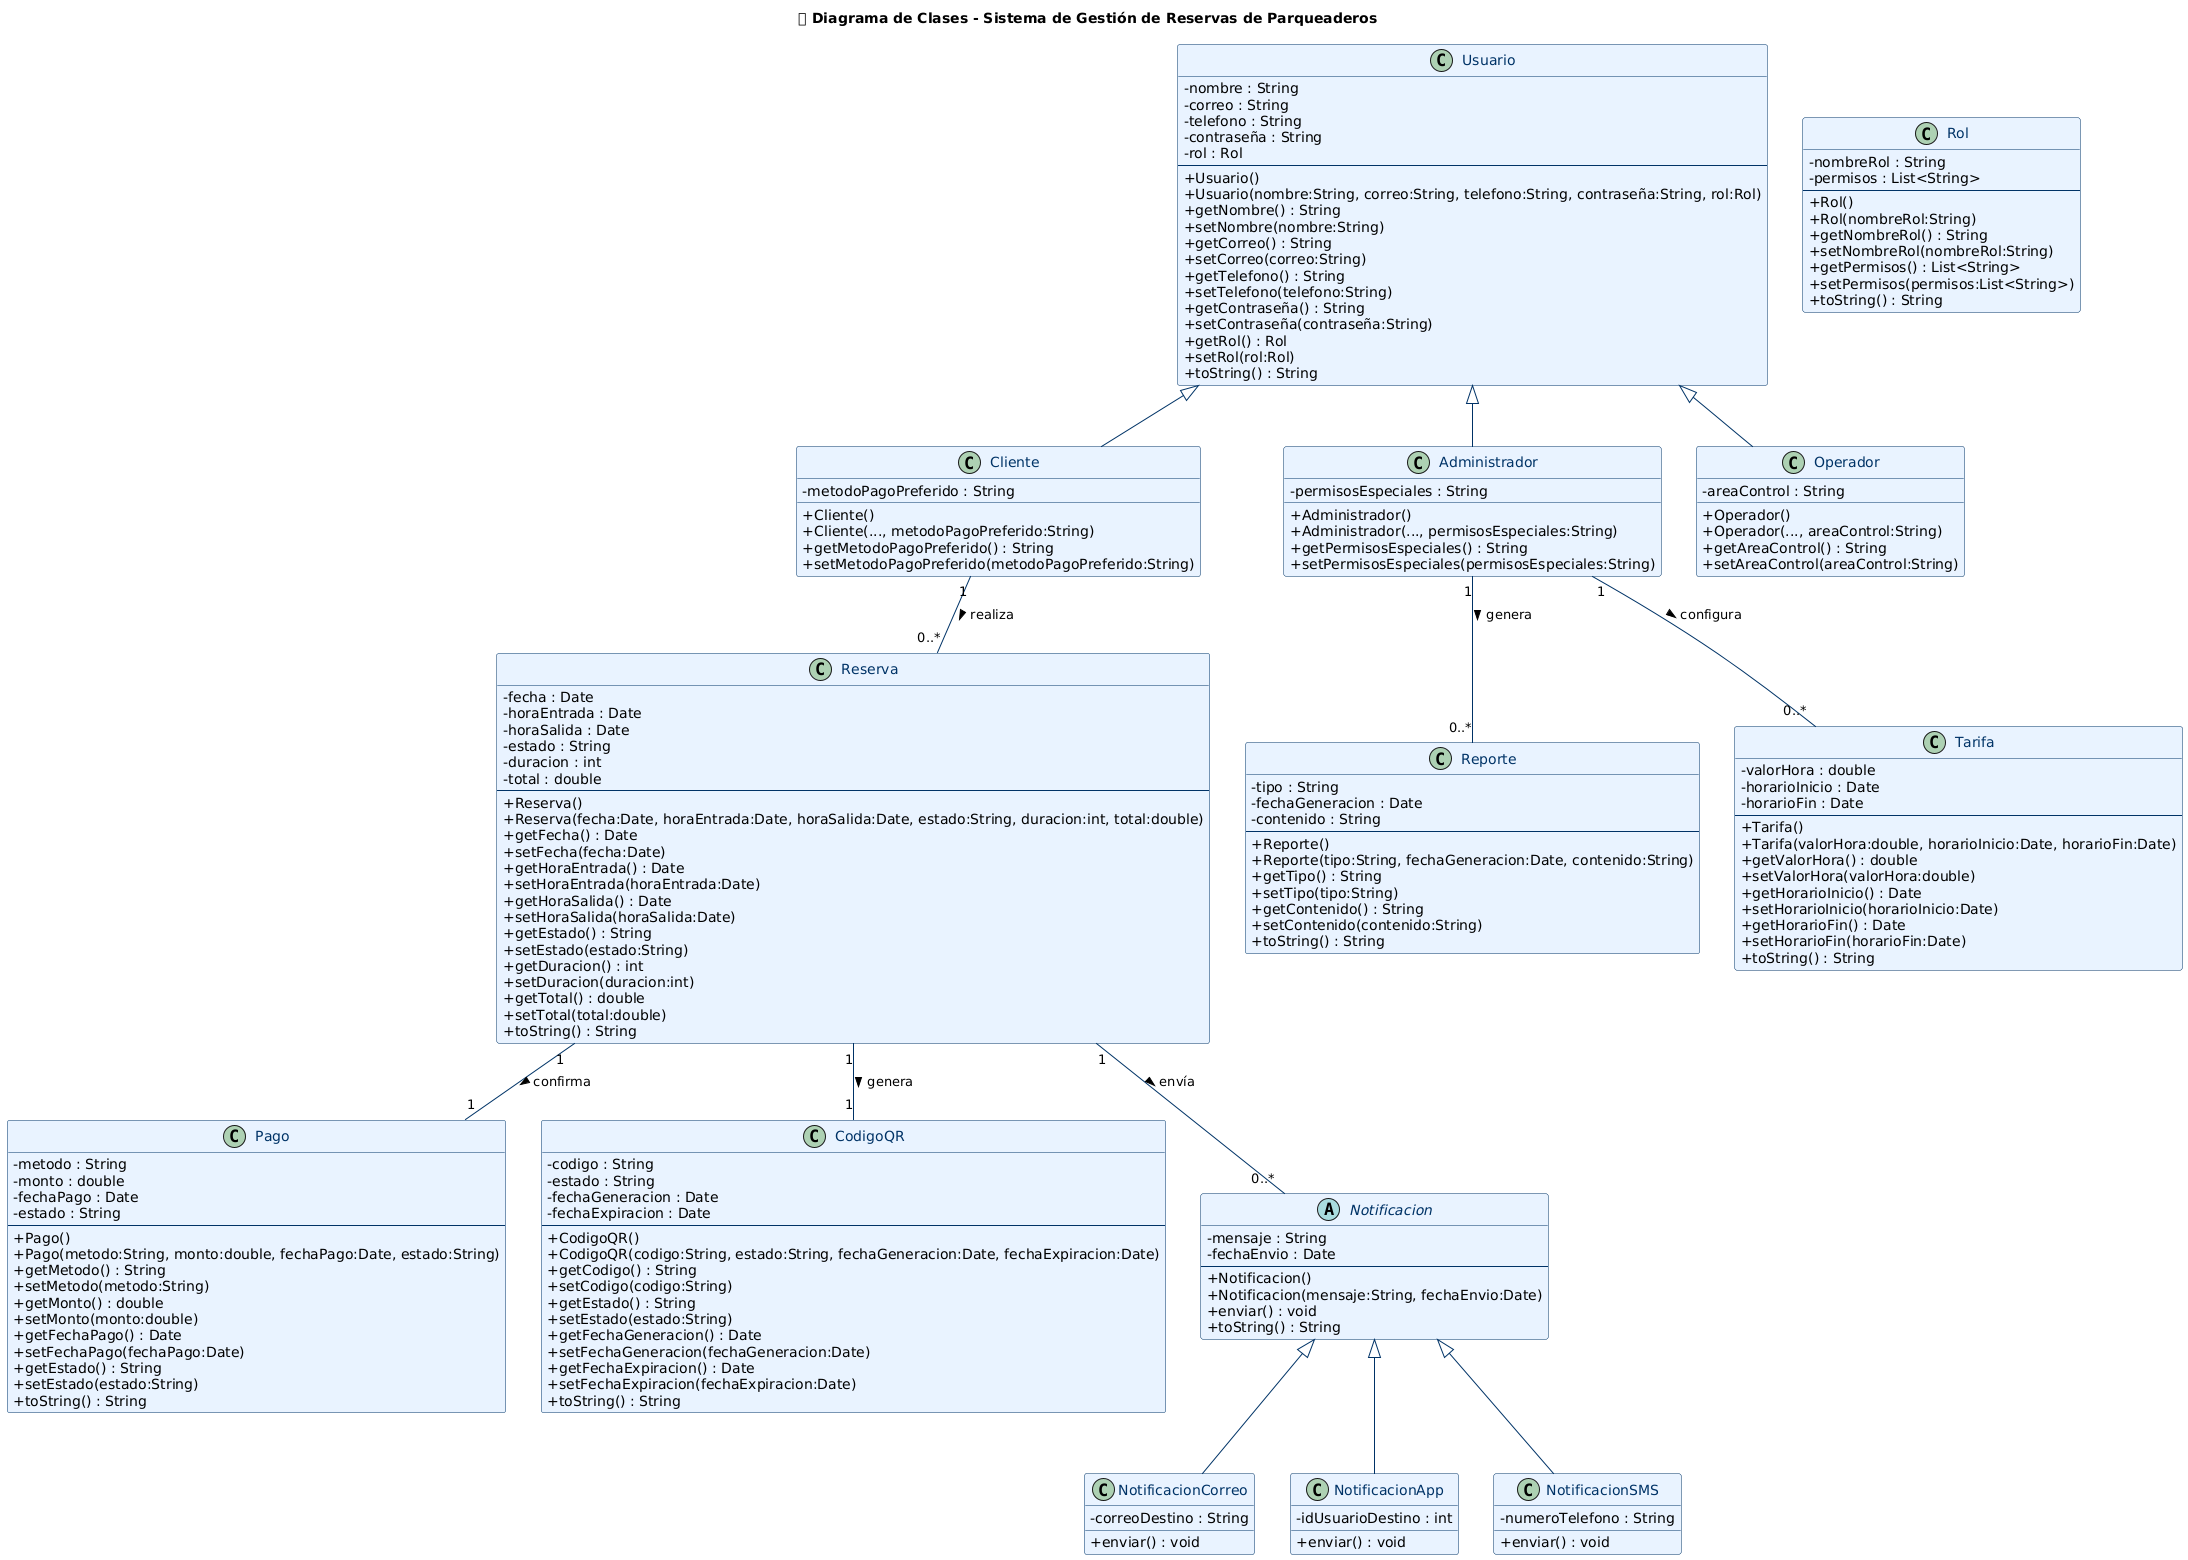

The diagram above was rendered by PlantUML. Its source (embedded in the PNG):
@startuml
title 🧩 Diagrama de Clases - Sistema de Gestión de Reservas de Parqueaderos

skinparam classAttributeIconSize 0
skinparam backgroundColor #FFFFFF
skinparam class {
  BackgroundColor #E9F3FF
  BorderColor #003366
  FontColor #003366
  ArrowColor #003366
}

'=========================================================
' CLASE BASE - USUARIO
'=========================================================
class Usuario {
  - nombre : String
  - correo : String
  - telefono : String
  - contraseña : String
  - rol : Rol
  --
  + Usuario()
  + Usuario(nombre:String, correo:String, telefono:String, contraseña:String, rol:Rol)
  + getNombre() : String
  + setNombre(nombre:String)
  + getCorreo() : String
  + setCorreo(correo:String)
  + getTelefono() : String
  + setTelefono(telefono:String)
  + getContraseña() : String
  + setContraseña(contraseña:String)
  + getRol() : Rol
  + setRol(rol:Rol)
  + toString() : String
}

'=========================================================
' HERENCIA DE USUARIOS
'=========================================================
class Cliente {
  - metodoPagoPreferido : String
  + Cliente()
  + Cliente(..., metodoPagoPreferido:String)
  + getMetodoPagoPreferido() : String
  + setMetodoPagoPreferido(metodoPagoPreferido:String)
}

class Administrador {
  - permisosEspeciales : String
  + Administrador()
  + Administrador(..., permisosEspeciales:String)
  + getPermisosEspeciales() : String
  + setPermisosEspeciales(permisosEspeciales:String)
}

class Operador {
  - areaControl : String
  + Operador()
  + Operador(..., areaControl:String)
  + getAreaControl() : String
  + setAreaControl(areaControl:String)
}

Usuario <|-- Cliente
Usuario <|-- Administrador
Usuario <|-- Operador

'=========================================================
' CLASE ROL
'=========================================================
class Rol {
  - nombreRol : String
  - permisos : List<String>
  --
  + Rol()
  + Rol(nombreRol:String)
  + getNombreRol() : String
  + setNombreRol(nombreRol:String)
  + getPermisos() : List<String>
  + setPermisos(permisos:List<String>)
  + toString() : String
}

'=========================================================
' CLASE RESERVA
'=========================================================
class Reserva {
  - fecha : Date
  - horaEntrada : Date
  - horaSalida : Date
  - estado : String
  - duracion : int
  - total : double
  --
  + Reserva()
  + Reserva(fecha:Date, horaEntrada:Date, horaSalida:Date, estado:String, duracion:int, total:double)
  + getFecha() : Date
  + setFecha(fecha:Date)
  + getHoraEntrada() : Date
  + setHoraEntrada(horaEntrada:Date)
  + getHoraSalida() : Date
  + setHoraSalida(horaSalida:Date)
  + getEstado() : String
  + setEstado(estado:String)
  + getDuracion() : int
  + setDuracion(duracion:int)
  + getTotal() : double
  + setTotal(total:double)
  + toString() : String
}

Cliente "1" -- "0..*" Reserva : realiza >

'=========================================================
' CLASE PAGO
'=========================================================
class Pago {
  - metodo : String
  - monto : double
  - fechaPago : Date
  - estado : String
  --
  + Pago()
  + Pago(metodo:String, monto:double, fechaPago:Date, estado:String)
  + getMetodo() : String
  + setMetodo(metodo:String)
  + getMonto() : double
  + setMonto(monto:double)
  + getFechaPago() : Date
  + setFechaPago(fechaPago:Date)
  + getEstado() : String
  + setEstado(estado:String)
  + toString() : String
}

Reserva "1" -- "1" Pago : confirma >

'=========================================================
' CLASE QR
'=========================================================
class CodigoQR {
  - codigo : String
  - estado : String
  - fechaGeneracion : Date
  - fechaExpiracion : Date
  --
  + CodigoQR()
  + CodigoQR(codigo:String, estado:String, fechaGeneracion:Date, fechaExpiracion:Date)
  + getCodigo() : String
  + setCodigo(codigo:String)
  + getEstado() : String
  + setEstado(estado:String)
  + getFechaGeneracion() : Date
  + setFechaGeneracion(fechaGeneracion:Date)
  + getFechaExpiracion() : Date
  + setFechaExpiracion(fechaExpiracion:Date)
  + toString() : String
}

Reserva "1" -- "1" CodigoQR : genera >

'=========================================================
' CLASE NOTIFICACION (POLIMORFISMO)
'=========================================================
abstract class Notificacion {
  - mensaje : String
  - fechaEnvio : Date
  --
  + Notificacion()
  + Notificacion(mensaje:String, fechaEnvio:Date)
  + enviar() : void
  + toString() : String
}

class NotificacionCorreo {
  - correoDestino : String
  + enviar() : void
}

class NotificacionApp {
  - idUsuarioDestino : int
  + enviar() : void
}

class NotificacionSMS {
  - numeroTelefono : String
  + enviar() : void
}

Notificacion <|-- NotificacionCorreo
Notificacion <|-- NotificacionApp
Notificacion <|-- NotificacionSMS

Reserva "1" -- "0..*" Notificacion : envía >

'=========================================================
' CLASE REPORTE
'=========================================================
class Reporte {
  - tipo : String
  - fechaGeneracion : Date
  - contenido : String
  --
  + Reporte()
  + Reporte(tipo:String, fechaGeneracion:Date, contenido:String)
  + getTipo() : String
  + setTipo(tipo:String)
  + getContenido() : String
  + setContenido(contenido:String)
  + toString() : String
}

Administrador "1" -- "0..*" Reporte : genera >

'=========================================================
' CLASE TARIFA
'=========================================================
class Tarifa {
  - valorHora : double
  - horarioInicio : Date
  - horarioFin : Date
  --
  + Tarifa()
  + Tarifa(valorHora:double, horarioInicio:Date, horarioFin:Date)
  + getValorHora() : double
  + setValorHora(valorHora:double)
  + getHorarioInicio() : Date
  + setHorarioInicio(horarioInicio:Date)
  + getHorarioFin() : Date
  + setHorarioFin(horarioFin:Date)
  + toString() : String
}

Administrador "1" -- "0..*" Tarifa : configura >
@enduml